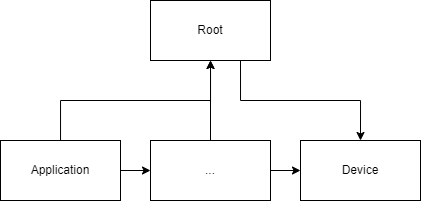

The diagram above was exported from draw.io. Its source (the exported page's mxGraphModel, read from the mxfile embedded in the PNG):
<mxGraphModel dx="1185" dy="654" grid="1" gridSize="10" guides="1" tooltips="1" connect="1" arrows="1" fold="1" page="1" pageScale="1" pageWidth="850" pageHeight="1100" math="0" shadow="0">
  <root>
    <mxCell id="0" />
    <mxCell id="1" parent="0" />
    <mxCell id="_jyd_EgvzUm1tQr_297_-23" style="edgeStyle=orthogonalEdgeStyle;rounded=0;orthogonalLoop=1;jettySize=auto;html=1;entryX=0.5;entryY=0;entryDx=0;entryDy=0;exitX=0.75;exitY=1;exitDx=0;exitDy=0;" edge="1" parent="1" source="_jyd_EgvzUm1tQr_297_-1" target="_jyd_EgvzUm1tQr_297_-5">
      <mxGeometry relative="1" as="geometry" />
    </mxCell>
    <mxCell id="_jyd_EgvzUm1tQr_297_-1" value="Root" style="rounded=0;whiteSpace=wrap;html=1;" vertex="1" parent="1">
      <mxGeometry x="290" y="460" width="120" height="60" as="geometry" />
    </mxCell>
    <mxCell id="_jyd_EgvzUm1tQr_297_-7" value="" style="edgeStyle=orthogonalEdgeStyle;rounded=0;orthogonalLoop=1;jettySize=auto;html=1;" edge="1" parent="1" source="_jyd_EgvzUm1tQr_297_-2" target="_jyd_EgvzUm1tQr_297_-3">
      <mxGeometry relative="1" as="geometry" />
    </mxCell>
    <mxCell id="_jyd_EgvzUm1tQr_297_-18" value="" style="edgeStyle=orthogonalEdgeStyle;rounded=0;orthogonalLoop=1;jettySize=auto;html=1;" edge="1" parent="1" source="_jyd_EgvzUm1tQr_297_-2" target="_jyd_EgvzUm1tQr_297_-1">
      <mxGeometry relative="1" as="geometry">
        <Array as="points">
          <mxPoint x="200" y="560" />
          <mxPoint x="350" y="560" />
        </Array>
      </mxGeometry>
    </mxCell>
    <mxCell id="_jyd_EgvzUm1tQr_297_-2" value="Application" style="rounded=0;whiteSpace=wrap;html=1;" vertex="1" parent="1">
      <mxGeometry x="140" y="600" width="120" height="60" as="geometry" />
    </mxCell>
    <mxCell id="_jyd_EgvzUm1tQr_297_-20" value="" style="edgeStyle=orthogonalEdgeStyle;rounded=0;orthogonalLoop=1;jettySize=auto;html=1;" edge="1" parent="1" source="_jyd_EgvzUm1tQr_297_-3" target="_jyd_EgvzUm1tQr_297_-1">
      <mxGeometry relative="1" as="geometry" />
    </mxCell>
    <mxCell id="_jyd_EgvzUm1tQr_297_-21" value="" style="edgeStyle=orthogonalEdgeStyle;rounded=0;orthogonalLoop=1;jettySize=auto;html=1;" edge="1" parent="1" source="_jyd_EgvzUm1tQr_297_-3" target="_jyd_EgvzUm1tQr_297_-5">
      <mxGeometry relative="1" as="geometry" />
    </mxCell>
    <mxCell id="_jyd_EgvzUm1tQr_297_-3" value="..." style="rounded=0;whiteSpace=wrap;html=1;" vertex="1" parent="1">
      <mxGeometry x="290" y="600" width="120" height="60" as="geometry" />
    </mxCell>
    <mxCell id="_jyd_EgvzUm1tQr_297_-5" value="Device" style="rounded=0;whiteSpace=wrap;html=1;" vertex="1" parent="1">
      <mxGeometry x="440" y="600" width="120" height="60" as="geometry" />
    </mxCell>
  </root>
</mxGraphModel>